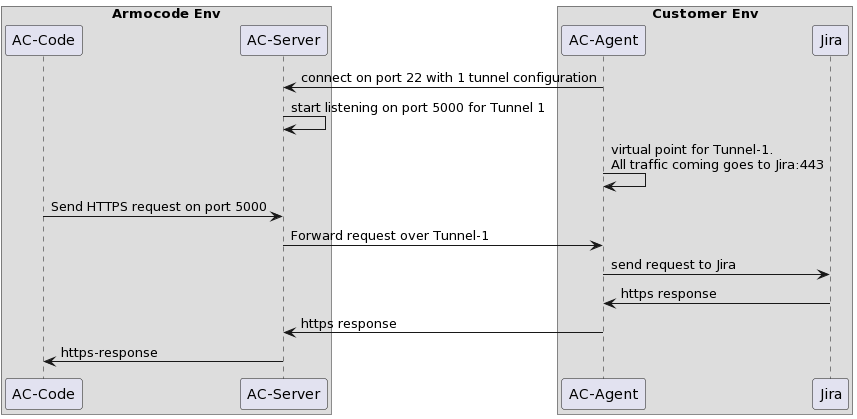

The diagram above was rendered by PlantUML. Its source (embedded in the PNG):
@startuml
box "Armocode Env"
participant "AC-Code" as C
participant "AC-Server" as S
end box
box "Customer Env"
participant "AC-Agent" as A
participant "Jira" as J
end box

A -> S: connect on port 22 with 1 tunnel configuration
S -> S: start listening on port 5000 for Tunnel 1
A -> A: virtual point for Tunnel-1. \nAll traffic coming goes to Jira:443
C -> S: Send HTTPS request on port 5000
S -> A: Forward request over Tunnel-1
A -> J: send request to Jira
J -> A: https response
A -> S: https response
S -> C: https-response
@enduml